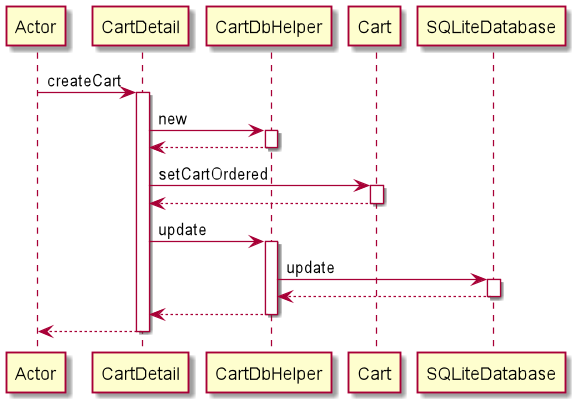

The diagram above was rendered by PlantUML. Its source (embedded in the PNG):
@startuml
participant Actor
Actor -> CartDetail : createCart
activate CartDetail
CartDetail -> CartDbHelper : new
activate CartDbHelper
CartDbHelper --> CartDetail
deactivate CartDbHelper
CartDetail -> Cart : setCartOrdered
activate Cart
Cart --> CartDetail
deactivate Cart
CartDetail -> CartDbHelper : update
activate CartDbHelper
CartDbHelper -> SQLiteDatabase : update
activate SQLiteDatabase
SQLiteDatabase --> CartDbHelper
deactivate SQLiteDatabase
CartDbHelper --> CartDetail
deactivate CartDbHelper
return
@enduml